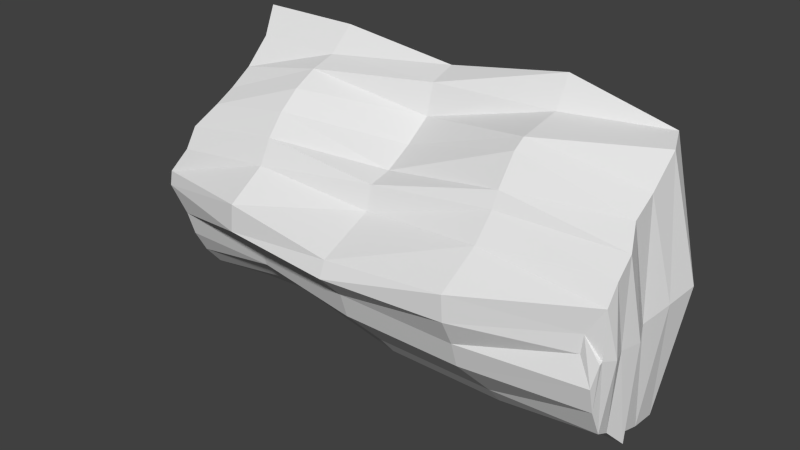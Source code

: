 # Source: complexHold.blend  (saved by Blender 2.68.0; exported with 4.5.12 LTS)
import bpy
from mathutils import Matrix  # noqa: F401  (used for matrix-valued properties, if any)

bpy.ops.wm.read_factory_settings(use_empty=True)
scene = bpy.context.scene
scene.name = 'Scene'

# ---- collections
col_collection_1 = bpy.data.collections.new('Collection 1'); scene.collection.children.link(col_collection_1)

# ---- world
world_world = bpy.data.worlds.new('World'); scene.world = world_world
world_world.color = (0.05088, 0.05088, 0.05088)
world_world.use_sun_shadow = False
world_world.sun_shadow_jitter_overblur = 0.0
world_world.cycles.sampling_method = 'MANUAL'
world_world.cycles.sample_map_resolution = 256

# ---- meshes
me_cylinder = bpy.data.meshes.new('Cylinder')
me_cylinder.from_pydata([(1.0, 7.55e-08, -0.9037), (0.9784, 7.26e-08, 0.9436), (0.9808, -0.1951, -0.9435), (0.9592, -0.1951, 0.9436), (0.9239, -0.3827, -0.9306), (0.8843, -0.3827, 0.9517), (0.8315, -0.5556, -1.0), (0.8315, -0.5556, 1.0), (0.7071, -0.7071, -0.9255), (0.6783, -0.7071, 0.9779), (0.5556, -0.8315, -0.9255), (0.6095, -0.8315, 0.9839), (0.3827, -0.9239, -0.9255), (0.4079, -0.9239, 0.9819), (0.1951, -0.9808, -0.9255), (0.2131, -0.9808, 0.9839), (-3.258e-07, -1.0, -1.0), (0.02879, -0.9525, 0.9295), (-0.1051, -0.9808, -1.0), (-0.1051, -0.9469, 0.9356), (-0.2927, -0.9239, -0.9295), (-0.2995, -0.9239, 1.0), (-0.4404, -0.8315, -0.9295), (-0.4289, -0.8315, 1.0), (-0.5991, -0.7071, -0.8671), (-0.5479, -0.7071, 1.0), (-0.6803, -0.5556, -0.8671), (-0.6686, -0.5556, 0.9597), (-0.7943, -0.3827, -0.8671), (-0.7755, -0.3827, 0.9597), (-0.9808, -0.1951, -0.8671), (-0.9808, -0.1951, 0.9678), (-1.149, 9.656e-07, -0.9295), (-1.013, 9.801e-07, 0.9215), (1.0, 7.55e-08, 0.5), (1.0, 7.55e-08, 0.0), (0.946, 6.825e-08, -0.4235), (0.9808, -0.1951, 0.5), (0.934, -0.1951, 0.01812), (0.9268, -0.1951, -0.4235), (0.9239, -0.3827, 0.5), (0.8771, -0.3827, 0.01812), (0.8699, -0.3827, -0.4235), (0.8315, -0.5556, 0.5), (0.8315, -0.5556, 0.0), (0.7163, -0.5556, -0.496), (0.8186, -0.6871, 0.5387), (0.8186, -0.6871, 0.03871), (0.592, -0.7071, -0.496), (0.6671, -0.8115, 0.5387), (0.6671, -0.8115, 0.03871), (0.4404, -0.8315, -0.496), (0.3827, -1.07, 0.5), (0.3827, -1.07, 0.0), (0.3827, -0.9239, -0.5), (0.1951, -1.127, 0.5), (0.1951, -1.127, 0.0), (0.1951, -0.9808, -0.5), (-3.258e-07, -1.225, 0.5), (-3.258e-07, -1.311, 0.0), (-3.258e-07, -1.224, -0.5), (-0.1951, -1.239, 0.5), (-0.1159, -1.263, -3.343e-09), (-0.1951, -1.205, -0.5), (-0.3827, -0.9239, 0.5), (-0.2999, -0.8591, -3.495e-09), (-0.3827, -0.9239, -0.5), (-0.5556, -0.7618, 0.5), (-0.4692, -0.8135, -3.583e-09), (-0.5556, -0.8315, -0.5), (-0.6657, -0.7071, 0.5), (-0.5092, -0.6423, -8.377e-09), (-0.7071, -0.7071, -0.5), (-0.8654, -0.5556, 0.5), (-0.6228, -0.444, -8.879e-09), (-0.8315, -0.5556, -0.5), (-0.9239, -0.4641, 0.5), (-0.7619, -0.2531, -6.885e-09), (-0.9239, -0.3827, -0.5), (-0.9808, -0.1255, 0.5), (-0.9808, -0.1951, 0.0), (-0.9808, -0.1951, -0.5), (-1.197, 9.656e-07, 0.5), (-1.047, 9.656e-07, 1.985e-09), (-1.149, 9.656e-07, -0.5), (-0.0603, 5.205e-07, 1.043), (-0.07442, 0.1667, -0.9648), (-5.755e-08, -0.1951, 1.015), (0.07418, -0.3827, 0.9767), (0.08142, -0.5556, 1.021), (0.07961, -0.7071, 1.0), (0.06332, -0.8315, 1.024), (0.04161, -0.9239, 1.0), (0.05218, -0.9495, 1.0), (-6.748e-08, -0.0284, -0.9919), (0.06477, -0.3827, -1.004), (0.07557, -0.4445, -0.9336), (0.05398, -0.6266, -0.8757), (0.1173, -0.7847, -0.9275), (0.04498, -0.9239, -0.9906), (0.04431, -0.9706, -0.9537), (-0.09867, 5.205e-07, 0.5), (-0.0235, 5.205e-07, 9.925e-10), (-0.07442, 5.205e-07, -0.5)], [], [(34, 1, 3, 37), (37, 3, 5, 40), (40, 5, 7, 43), (43, 7, 9, 46), (46, 9, 11, 49), (49, 11, 13, 52), (52, 13, 15, 55), (55, 15, 17, 58), (58, 17, 19, 61), (61, 19, 21, 64), (64, 21, 23, 67), (67, 23, 25, 70), (70, 25, 27, 73), (73, 27, 29, 76), (76, 29, 31, 79), (79, 31, 33, 82), (103, 36, 0, 86), (87, 3, 1, 85), (88, 5, 3, 87), (89, 7, 5, 88), (90, 9, 7, 89), (91, 11, 9, 90), (92, 13, 11, 91), (93, 15, 13, 92), (19, 17, 15, 93), (86, 0, 2, 94), (94, 2, 4, 95), (95, 4, 6, 96), (96, 6, 8, 97), (97, 8, 10, 98), (98, 10, 12, 99), (99, 12, 14, 100), (18, 100, 14, 16), (0, 36, 39, 2), (36, 35, 38, 39), (35, 34, 37, 38), (2, 39, 42, 4), (39, 38, 41, 42), (38, 37, 40, 41), (4, 42, 45, 6), (42, 41, 44, 45), (41, 40, 43, 44), (6, 45, 48, 8), (45, 44, 47, 48), (44, 43, 46, 47), (8, 48, 51, 10), (48, 47, 50, 51), (47, 46, 49, 50), (10, 51, 54, 12), (51, 50, 53, 54), (50, 49, 52, 53), (12, 54, 57, 14), (54, 53, 56, 57), (53, 52, 55, 56), (14, 57, 60, 16), (57, 56, 59, 60), (56, 55, 58, 59), (16, 60, 63, 18), (60, 59, 62, 63), (59, 58, 61, 62), (18, 63, 66, 20), (63, 62, 65, 66), (62, 61, 64, 65), (20, 66, 69, 22), (66, 65, 68, 69), (65, 64, 67, 68), (22, 69, 72, 24), (69, 68, 71, 72), (68, 67, 70, 71), (24, 72, 75, 26), (72, 71, 74, 75), (71, 70, 73, 74), (26, 75, 78, 28), (75, 74, 77, 78), (74, 73, 76, 77), (28, 78, 81, 30), (78, 77, 80, 81), (77, 76, 79, 80), (30, 81, 84, 32), (81, 80, 83, 84), (80, 79, 82, 83), (85, 1, 34, 101), (101, 34, 35, 102), (102, 35, 36, 103), (84, 103, 86, 32), (31, 87, 85, 33), (29, 88, 87, 31), (27, 89, 88, 29), (25, 90, 89, 27), (23, 91, 90, 25), (21, 92, 91, 23), (19, 93, 92, 21), (32, 86, 94, 30), (30, 94, 95, 28), (28, 95, 96, 26), (26, 96, 97, 24), (24, 97, 98, 22), (22, 98, 99, 20), (20, 99, 100, 18), (33, 85, 101, 82), (82, 101, 102, 83), (83, 102, 103, 84)])
me_cylinder.use_remesh_preserve_volume = False
me_cylinder.use_remesh_preserve_attributes = False
me_cylinder.use_mirror_vertex_groups = False
me_cylinder.update()

# ---- objects
ob_cylinder = bpy.data.objects.new('Cylinder', me_cylinder)

# ---- transforms, parenting, visibility, modifiers, constraints
ob_cylinder.location = (0.04298, -2.382e-07, 1.773)
ob_cylinder.rotation_euler = (-0.0, 1.571, 0.0)
ob_cylinder.scale = (1.0, 1.0, 1.788)
ob_cylinder.lineart.crease_threshold = 0.0

# ---- collection membership
col_collection_1.objects.link(ob_cylinder)

# ---- scene / render settings (as saved in the file)
scene.frame_start = 1; scene.frame_end = 250; scene.frame_set(1)
scene.render.engine = 'BLENDER_EEVEE_NEXT'
scene.render.image_settings.color_mode = 'RGB'
scene.render.image_settings.compression = 90
scene.render.resolution_percentage = 50
scene.render.dither_intensity = 0.0
scene.cycles.use_denoising = False
scene.cycles.samples = 10
scene.cycles.sampling_pattern = 'TABULATED_SOBOL'
scene.cycles.light_sampling_threshold = 0.0
scene.cycles.use_adaptive_sampling = False
scene.cycles.use_light_tree = False
scene.cycles.blur_glossy = 0.0
scene.cycles.volume_bounces = 1
scene.cycles.pixel_filter_type = 'GAUSSIAN'
scene.cycles.sample_clamp_indirect = 0.0
scene.view_settings.view_transform = 'Standard'
bpy.context.view_layer.update()

# ---- added for rendering (the .blend has no active camera and no usable light): camera, sun
cam_auto = bpy.data.cameras.new('AutoCamera')
cam_auto.lens = 50.0
cam_auto.sensor_width = 36.0
cam_auto.clip_end = 1000.0
ob_auto_camera = bpy.data.objects.new('AutoCamera', cam_auto)
scene.collection.objects.link(ob_auto_camera)
ob_auto_camera.location = (4.25721, -5.58736, 5.21526)
ob_auto_camera.rotation_euler = (1.09748, -7.21219e-08, 0.694738)
scene.camera = ob_auto_camera
light_auto_sun = bpy.data.lights.new('AutoSun', 'SUN')
light_auto_sun.energy = 3.0
light_auto_sun.angle = 0.0523599
ob_auto_sun = bpy.data.objects.new('AutoSun', light_auto_sun)
scene.collection.objects.link(ob_auto_sun)
ob_auto_sun.rotation_euler = (0.872665, 0.174533, 0.523599)
bpy.context.view_layer.update()
